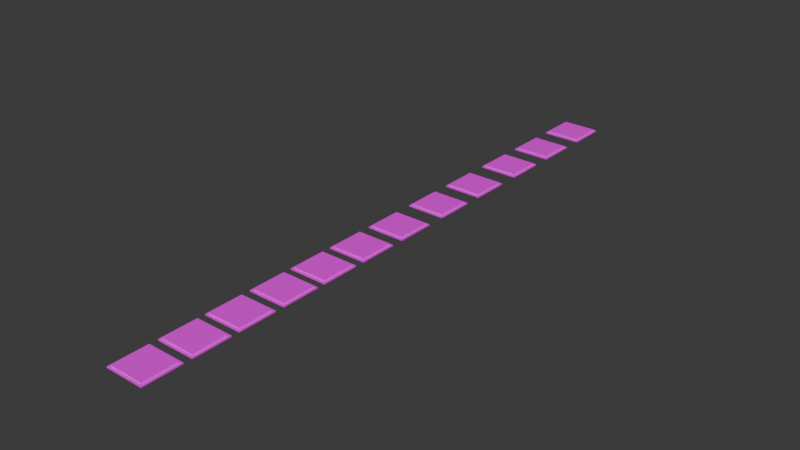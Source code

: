 # Source: Tiles.blend  (saved by Blender 4.0.36; exported with 4.5.12 LTS)
import bpy
from mathutils import Matrix  # noqa: F401  (used for matrix-valued properties, if any)

bpy.ops.wm.read_factory_settings(use_empty=True)
scene = bpy.context.scene
scene.name = 'Scene'

# ---- collections
col_collection = bpy.data.collections.new('Collection'); scene.collection.children.link(col_collection)

# ---- images (referenced by path relative to the original .blend; pixels are not part of the script)
import os
ASSET_DIR = os.environ.get("B2B_ASSET_DIR", "")  # directory of the original .blend (textures are referenced by path, not embedded)
HERE = os.path.dirname(os.path.abspath(__file__))  # packed textures are extracted next to this script under _unpacked/

def load_image(name, relpath, width, height, colorspace="sRGB"):
    """Load a texture the original file referenced (path relative to the .blend, or extracted next to this script)."""
    p = next((c for c in (os.path.join(HERE, relpath), os.path.join(ASSET_DIR, relpath)) if relpath and os.path.exists(c)), "")
    if p:
        img = bpy.data.images.load(p, check_existing=True)
        img.name = name
    else:  # same state as the original file: an image datablock whose file is absent (Cycles renders it pink)
        img = bpy.data.images.new(name, width, height)
        img.source = "FILE"
        img.filepath = "//" + (relpath or name)
    img.colorspace_settings.name = colorspace
    return img
img_textureatlas_01_png_001 = load_image('TextureAtlas_01.png.001', 'TextureAtlas_01.png', 1024, 1024, 'sRGB')

# ---- materials (node trees are filled in below, after node groups)
mat_material = bpy.data.materials.new('Material')
mat_material.alpha_threshold = 0.0
mat_material.use_transparent_shadow = False
mat_material.roughness = 0.5
mat_material.line_color = (0.0, 0.0, 0.0, 1.0)

# ---- material node trees
mat_material.use_nodes = True; mat_material.node_tree.nodes.clear()
_N = mat_material.node_tree.nodes; _L = mat_material.node_tree.links
n0 = _N.new('ShaderNodeOutputMaterial'); n0.name = 'Material Output'; n0.location = (300, 300)
n1 = _N.new('ShaderNodeBsdfPrincipled'); n1.name = 'Principled BSDF'; n1.location = (10, 300)
n1.inputs[3].default_value = 1.45
n2 = _N.new('ShaderNodeTexImage'); n2.name = 'Image Texture'; n2.location = (-363, 278)
n2.image = img_textureatlas_01_png_001
_L.new(n1.outputs[0], n0.inputs[0])
_L.new(n2.outputs[0], n1.inputs[0])
_L.new(n2.outputs[1], n1.inputs[4])
n0.is_active_output = True

# ---- world
world_world = bpy.data.worlds.new('World'); scene.world = world_world
world_world.use_nodes = True; world_world.node_tree.nodes.clear()
_N = world_world.node_tree.nodes; _L = world_world.node_tree.links
n0 = _N.new('ShaderNodeOutputWorld'); n0.name = 'World Output'; n0.location = (300, 300)
n1 = _N.new('ShaderNodeBackground'); n1.name = 'Background'; n1.location = (10, 300)
n1.inputs[0].default_value = (0.05088, 0.05088, 0.05088, 1.0)
_L.new(n1.outputs[0], n0.inputs[0])
n0.is_active_output = True
world_world.color = (0.05088, 0.05088, 0.05088)
world_world.use_sun_shadow = False
world_world.sun_shadow_jitter_overblur = 0.0

# ---- meshes
me_cube_001 = bpy.data.meshes.new('Cube.001')
me_cube_001.from_pydata([(-1.0, -1.0, 0.0), (-0.8874, -0.8874, 0.06416), (-1.0, 1.0, 0.0), (-0.8874, 0.8874, 0.06416), (1.0, -1.0, 0.0), (0.8874, -0.8874, 0.06416), (1.0, 1.0, 0.0), (0.8874, 0.8874, 0.06416), (-1.0, -1.0, 0.06416), (-1.0, 1.0, 0.06416), (1.0, 1.0, 0.06416), (1.0, -1.0, 0.06416), (-0.8874, -0.8874, 0.1355), (-0.8874, 0.8874, 0.1355), (0.8874, 0.8874, 0.1355), (0.8874, -0.8874, 0.1355)], [], [(0, 8, 9, 2), (2, 9, 10, 6), (6, 10, 11, 4), (4, 11, 8, 0), (2, 6, 4, 0), (7, 3, 13, 14), (1, 3, 9, 8), (3, 7, 10, 9), (7, 5, 11, 10), (5, 1, 8, 11), (14, 13, 12, 15), (5, 7, 14, 15), (3, 1, 12, 13), (1, 5, 15, 12)])
_uv = me_cube_001.uv_layers.new(name='UVMap')
_uv.uv.foreach_set('vector', [0.1987, 0.985, 0.1987, 0.985, 0.1987, 0.985, 0.1987, 0.985, 0.1987, 0.985, 0.1987, 0.985, 0.1987, 0.985, 0.1987, 0.985, 0.1987, 0.985, 0.1987, 0.985, 0.1987, 0.985, 0.1987, 0.985, 0.1987, 0.985, 0.1987, 0.985, 0.1987, 0.985, 0.1987, 0.985, 0.1987, 0.985, 0.1987, 0.985, 0.1987, 0.985, 0.1987, 0.985, 0.1987, 0.985, 0.1987, 0.985, 0.1987, 0.985, 0.1987, 0.985, 0.1987, 0.985, 0.1987, 0.985, 0.1987, 0.985, 0.1987, 0.985, 0.1987, 0.985, 0.1987, 0.985, 0.1987, 0.985, 0.1987, 0.985, 0.1987, 0.985, 0.1987, 0.985, 0.1987, 0.985, 0.1987, 0.985, 0.1987, 0.985, 0.1987, 0.985, 0.1987, 0.985, 0.1987, 0.985, 0.01798, 0.9507, 0.01798, 0.9507, 0.01798, 0.9507, 0.01798, 0.9507, 0.1987, 0.985, 0.1987, 0.985, 0.1987, 0.985, 0.1987, 0.985, 0.1987, 0.985, 0.1987, 0.985, 0.1987, 0.985, 0.1987, 0.985, 0.1987, 0.985, 0.1987, 0.985, 0.1987, 0.985, 0.1987, 0.985])
me_cube_001.materials.append(mat_material)
me_cube_001.update()
me_cube_002 = bpy.data.meshes.new('Cube.002')
me_cube_002.from_pydata([(-1.0, -1.0, 0.0), (-0.8874, -0.8874, 0.06416), (-1.0, 1.0, 0.0), (-0.8874, 0.8874, 0.06416), (1.0, -1.0, 0.0), (0.8874, -0.8874, 0.06416), (1.0, 1.0, 0.0), (0.8874, 0.8874, 0.06416), (-1.0, -1.0, 0.06416), (-1.0, 1.0, 0.06416), (1.0, 1.0, 0.06416), (1.0, -1.0, 0.06416), (-0.8874, -0.8874, 0.1355), (-0.8874, 0.8874, 0.1355), (0.8874, 0.8874, 0.1355), (0.8874, -0.8874, 0.1355)], [], [(0, 8, 9, 2), (2, 9, 10, 6), (6, 10, 11, 4), (4, 11, 8, 0), (2, 6, 4, 0), (7, 3, 13, 14), (1, 3, 9, 8), (3, 7, 10, 9), (7, 5, 11, 10), (5, 1, 8, 11), (14, 13, 12, 15), (5, 7, 14, 15), (3, 1, 12, 13), (1, 5, 15, 12)])
_uv = me_cube_002.uv_layers.new(name='UVMap')
_uv.uv.foreach_set('vector', [0.1987, 0.985, 0.1987, 0.985, 0.1987, 0.985, 0.1987, 0.985, 0.1987, 0.985, 0.1987, 0.985, 0.1987, 0.985, 0.1987, 0.985, 0.1987, 0.985, 0.1987, 0.985, 0.1987, 0.985, 0.1987, 0.985, 0.1987, 0.985, 0.1987, 0.985, 0.1987, 0.985, 0.1987, 0.985, 0.1987, 0.985, 0.1987, 0.985, 0.1987, 0.985, 0.1987, 0.985, 0.1987, 0.985, 0.1987, 0.985, 0.1987, 0.985, 0.1987, 0.985, 0.1987, 0.985, 0.1987, 0.985, 0.1987, 0.985, 0.1987, 0.985, 0.1987, 0.985, 0.1987, 0.985, 0.1987, 0.985, 0.1987, 0.985, 0.1987, 0.985, 0.1987, 0.985, 0.1987, 0.985, 0.1987, 0.985, 0.1987, 0.985, 0.1987, 0.985, 0.1987, 0.985, 0.1987, 0.985, 0.008522, 0.2263, 0.008522, 0.106, 0.1288, 0.106, 0.1288, 0.2263, 0.1987, 0.985, 0.1987, 0.985, 0.1987, 0.985, 0.1987, 0.985, 0.1987, 0.985, 0.1987, 0.985, 0.1987, 0.985, 0.1987, 0.985, 0.1987, 0.985, 0.1987, 0.985, 0.1987, 0.985, 0.1987, 0.985])
me_cube_002.materials.append(mat_material)
me_cube_002.update()
me_cube_004 = bpy.data.meshes.new('Cube.004')
me_cube_004.from_pydata([(-1.0, -1.0, 0.0), (-0.8874, -0.8874, 0.06416), (-1.0, 1.0, 0.0), (-0.8874, 0.8874, 0.06416), (1.0, -1.0, 0.0), (0.8874, -0.8874, 0.06416), (1.0, 1.0, 0.0), (0.8874, 0.8874, 0.06416), (-1.0, -1.0, 0.06416), (-1.0, 1.0, 0.06416), (1.0, 1.0, 0.06416), (1.0, -1.0, 0.06416), (-0.8874, -0.8874, 0.1355), (-0.8874, 0.8874, 0.1355), (0.8874, 0.8874, 0.1355), (0.8874, -0.8874, 0.1355)], [], [(0, 8, 9, 2), (2, 9, 10, 6), (6, 10, 11, 4), (4, 11, 8, 0), (2, 6, 4, 0), (7, 3, 13, 14), (1, 3, 9, 8), (3, 7, 10, 9), (7, 5, 11, 10), (5, 1, 8, 11), (14, 13, 12, 15), (5, 7, 14, 15), (3, 1, 12, 13), (1, 5, 15, 12)])
_uv = me_cube_004.uv_layers.new(name='UVMap')
_uv.uv.foreach_set('vector', [0.2112, 0.9839, 0.2112, 0.9839, 0.2112, 0.9839, 0.2112, 0.9839, 0.2112, 0.9839, 0.2112, 0.9839, 0.2112, 0.9839, 0.2112, 0.9839, 0.2112, 0.9839, 0.2112, 0.9839, 0.2112, 0.9839, 0.2112, 0.9839, 0.2112, 0.9839, 0.2112, 0.9839, 0.2112, 0.9839, 0.2112, 0.9839, 0.2112, 0.9839, 0.2112, 0.9839, 0.2112, 0.9839, 0.2112, 0.9839, 0.2112, 0.9839, 0.2112, 0.9839, 0.2112, 0.9839, 0.2112, 0.9839, 0.2112, 0.9839, 0.2112, 0.9839, 0.2112, 0.9839, 0.2112, 0.9839, 0.2112, 0.9839, 0.2112, 0.9839, 0.2112, 0.9839, 0.2112, 0.9839, 0.2112, 0.9839, 0.2112, 0.9839, 0.2112, 0.9839, 0.2112, 0.9839, 0.2112, 0.9839, 0.2112, 0.9839, 0.2112, 0.9839, 0.2112, 0.9839, 0.1396, 0.2263, 0.1396, 0.106, 0.2598, 0.106, 0.2598, 0.2263, 0.2112, 0.9839, 0.2112, 0.9839, 0.2112, 0.9839, 0.2112, 0.9839, 0.2112, 0.9839, 0.2112, 0.9839, 0.2112, 0.9839, 0.2112, 0.9839, 0.2112, 0.9839, 0.2112, 0.9839, 0.2112, 0.9839, 0.2112, 0.9839])
me_cube_004.materials.append(mat_material)
me_cube_004.update()
me_cube_006 = bpy.data.meshes.new('Cube.006')
me_cube_006.from_pydata([(-1.0, -1.0, 0.0), (-0.8874, -0.8874, 0.06416), (-1.0, 1.0, 0.0), (-0.8874, 0.8874, 0.06416), (1.0, -1.0, 0.0), (0.8874, -0.8874, 0.06416), (1.0, 1.0, 0.0), (0.8874, 0.8874, 0.06416), (-1.0, -1.0, 0.06416), (-1.0, 1.0, 0.06416), (1.0, 1.0, 0.06416), (1.0, -1.0, 0.06416), (-0.8874, -0.8874, 0.1355), (-0.8874, 0.8874, 0.1355), (0.8874, 0.8874, 0.1355), (0.8874, -0.8874, 0.1355)], [], [(0, 8, 9, 2), (2, 9, 10, 6), (6, 10, 11, 4), (4, 11, 8, 0), (2, 6, 4, 0), (7, 3, 13, 14), (1, 3, 9, 8), (3, 7, 10, 9), (7, 5, 11, 10), (5, 1, 8, 11), (14, 13, 12, 15), (5, 7, 14, 15), (3, 1, 12, 13), (1, 5, 15, 12)])
_uv = me_cube_006.uv_layers.new(name='UVMap')
_uv.uv.foreach_set('vector', [0.1987, 0.985, 0.1987, 0.985, 0.1987, 0.985, 0.1987, 0.985, 0.1987, 0.985, 0.1987, 0.985, 0.1987, 0.985, 0.1987, 0.985, 0.1987, 0.985, 0.1987, 0.985, 0.1987, 0.985, 0.1987, 0.985, 0.1987, 0.985, 0.1987, 0.985, 0.1987, 0.985, 0.1987, 0.985, 0.1987, 0.985, 0.1987, 0.985, 0.1987, 0.985, 0.1987, 0.985, 0.1987, 0.985, 0.1987, 0.985, 0.1987, 0.985, 0.1987, 0.985, 0.1987, 0.985, 0.1987, 0.985, 0.1987, 0.985, 0.1987, 0.985, 0.1987, 0.985, 0.1987, 0.985, 0.1987, 0.985, 0.1987, 0.985, 0.1987, 0.985, 0.1987, 0.985, 0.1987, 0.985, 0.1987, 0.985, 0.1987, 0.985, 0.1987, 0.985, 0.1987, 0.985, 0.1987, 0.985, 0.2751, 0.2282, 0.2751, 0.1079, 0.3954, 0.1079, 0.3954, 0.2282, 0.1987, 0.985, 0.1987, 0.985, 0.1987, 0.985, 0.1987, 0.985, 0.1987, 0.985, 0.1987, 0.985, 0.1987, 0.985, 0.1987, 0.985, 0.1987, 0.985, 0.1987, 0.985, 0.1987, 0.985, 0.1987, 0.985])
me_cube_006.materials.append(mat_material)
me_cube_006.update()
me_cube_003 = bpy.data.meshes.new('Cube.003')
me_cube_003.from_pydata([(-1.0, -1.0, 0.0), (-0.8874, -0.8874, 0.06416), (-1.0, 1.0, 0.0), (-0.8874, 0.8874, 0.06416), (1.0, -1.0, 0.0), (0.8874, -0.8874, 0.06416), (1.0, 1.0, 0.0), (0.8874, 0.8874, 0.06416), (-1.0, -1.0, 0.06416), (-1.0, 1.0, 0.06416), (1.0, 1.0, 0.06416), (1.0, -1.0, 0.06416), (-0.8874, -0.8874, 0.1355), (-0.8874, 0.8874, 0.1355), (0.8874, 0.8874, 0.1355), (0.8874, -0.8874, 0.1355)], [], [(0, 8, 9, 2), (2, 9, 10, 6), (6, 10, 11, 4), (4, 11, 8, 0), (2, 6, 4, 0), (7, 3, 13, 14), (1, 3, 9, 8), (3, 7, 10, 9), (7, 5, 11, 10), (5, 1, 8, 11), (14, 13, 12, 15), (5, 7, 14, 15), (3, 1, 12, 13), (1, 5, 15, 12)])
_uv = me_cube_003.uv_layers.new(name='UVMap')
_uv.uv.foreach_set('vector', [0.4697, 0.2013, 0.4697, 0.2013, 0.4697, 0.2013, 0.4697, 0.2013, 0.4697, 0.2013, 0.4697, 0.2013, 0.4697, 0.2013, 0.4697, 0.2013, 0.4697, 0.2013, 0.4697, 0.2013, 0.4697, 0.2013, 0.4697, 0.2013, 0.4697, 0.2013, 0.4697, 0.2013, 0.4697, 0.2013, 0.4697, 0.2013, 0.4697, 0.2013, 0.4697, 0.2013, 0.4697, 0.2013, 0.4697, 0.2013, 0.4697, 0.2013, 0.4697, 0.2013, 0.4697, 0.2013, 0.4697, 0.2013, 0.4697, 0.2013, 0.4697, 0.2013, 0.4697, 0.2013, 0.4697, 0.2013, 0.4697, 0.2013, 0.4697, 0.2013, 0.4697, 0.2013, 0.4697, 0.2013, 0.4697, 0.2013, 0.4697, 0.2013, 0.4697, 0.2013, 0.4697, 0.2013, 0.4697, 0.2013, 0.4697, 0.2013, 0.4697, 0.2013, 0.4697, 0.2013, 0.41, 0.2282, 0.41, 0.1079, 0.5303, 0.1079, 0.5303, 0.2282, 0.4697, 0.2013, 0.4697, 0.2013, 0.4697, 0.2013, 0.4697, 0.2013, 0.4697, 0.2013, 0.4697, 0.2013, 0.4697, 0.2013, 0.4697, 0.2013, 0.4697, 0.2013, 0.4697, 0.2013, 0.4697, 0.2013, 0.4697, 0.2013])
me_cube_003.materials.append(mat_material)
me_cube_003.update()
me_cube_005 = bpy.data.meshes.new('Cube.005')
me_cube_005.from_pydata([(-1.0, -1.0, 0.0), (-0.8874, -0.8874, 0.06416), (-1.0, 1.0, 0.0), (-0.8874, 0.8874, 0.06416), (1.0, -1.0, 0.0), (0.8874, -0.8874, 0.06416), (1.0, 1.0, 0.0), (0.8874, 0.8874, 0.06416), (-1.0, -1.0, 0.06416), (-1.0, 1.0, 0.06416), (1.0, 1.0, 0.06416), (1.0, -1.0, 0.06416), (-0.8874, -0.8874, 0.1355), (-0.8874, 0.8874, 0.1355), (0.8874, 0.8874, 0.1355), (0.8874, -0.8874, 0.1355)], [], [(0, 8, 9, 2), (2, 9, 10, 6), (6, 10, 11, 4), (4, 11, 8, 0), (2, 6, 4, 0), (7, 3, 13, 14), (1, 3, 9, 8), (3, 7, 10, 9), (7, 5, 11, 10), (5, 1, 8, 11), (14, 13, 12, 15), (5, 7, 14, 15), (3, 1, 12, 13), (1, 5, 15, 12)])
_uv = me_cube_005.uv_layers.new(name='UVMap')
_uv.uv.foreach_set('vector', [0.4697, 0.2013, 0.4697, 0.2013, 0.4697, 0.2013, 0.4697, 0.2013, 0.4697, 0.2013, 0.4697, 0.2013, 0.4697, 0.2013, 0.4697, 0.2013, 0.4697, 0.2013, 0.4697, 0.2013, 0.4697, 0.2013, 0.4697, 0.2013, 0.4697, 0.2013, 0.4697, 0.2013, 0.4697, 0.2013, 0.4697, 0.2013, 0.4697, 0.2013, 0.4697, 0.2013, 0.4697, 0.2013, 0.4697, 0.2013, 0.4697, 0.2013, 0.4697, 0.2013, 0.4697, 0.2013, 0.4697, 0.2013, 0.4697, 0.2013, 0.4697, 0.2013, 0.4697, 0.2013, 0.4697, 0.2013, 0.4697, 0.2013, 0.4697, 0.2013, 0.4697, 0.2013, 0.4697, 0.2013, 0.4697, 0.2013, 0.4697, 0.2013, 0.4697, 0.2013, 0.4697, 0.2013, 0.4697, 0.2013, 0.4697, 0.2013, 0.4697, 0.2013, 0.4697, 0.2013, 0.5438, 0.2273, 0.5438, 0.107, 0.6641, 0.107, 0.6641, 0.2273, 0.4697, 0.2013, 0.4697, 0.2013, 0.4697, 0.2013, 0.4697, 0.2013, 0.4697, 0.2013, 0.4697, 0.2013, 0.4697, 0.2013, 0.4697, 0.2013, 0.4697, 0.2013, 0.4697, 0.2013, 0.4697, 0.2013, 0.4697, 0.2013])
me_cube_005.materials.append(mat_material)
me_cube_005.update()
me_cube_007 = bpy.data.meshes.new('Cube.007')
me_cube_007.from_pydata([(-1.0, -1.0, 0.0), (-0.8874, -0.8874, 0.06416), (-1.0, 1.0, 0.0), (-0.8874, 0.8874, 0.06416), (1.0, -1.0, 0.0), (0.8874, -0.8874, 0.06416), (1.0, 1.0, 0.0), (0.8874, 0.8874, 0.06416), (-1.0, -1.0, 0.06416), (-1.0, 1.0, 0.06416), (1.0, 1.0, 0.06416), (1.0, -1.0, 0.06416), (-0.8874, -0.8874, 0.1355), (-0.8874, 0.8874, 0.1355), (0.8874, 0.8874, 0.1355), (0.8874, -0.8874, 0.1355)], [], [(0, 8, 9, 2), (2, 9, 10, 6), (6, 10, 11, 4), (4, 11, 8, 0), (2, 6, 4, 0), (7, 3, 13, 14), (1, 3, 9, 8), (3, 7, 10, 9), (7, 5, 11, 10), (5, 1, 8, 11), (14, 13, 12, 15), (5, 7, 14, 15), (3, 1, 12, 13), (1, 5, 15, 12)])
_uv = me_cube_007.uv_layers.new(name='UVMap')
_uv.uv.foreach_set('vector', [0.4697, 0.2013, 0.4697, 0.2013, 0.4697, 0.2013, 0.4697, 0.2013, 0.4697, 0.2013, 0.4697, 0.2013, 0.4697, 0.2013, 0.4697, 0.2013, 0.4697, 0.2013, 0.4697, 0.2013, 0.4697, 0.2013, 0.4697, 0.2013, 0.4697, 0.2013, 0.4697, 0.2013, 0.4697, 0.2013, 0.4697, 0.2013, 0.4697, 0.2013, 0.4697, 0.2013, 0.4697, 0.2013, 0.4697, 0.2013, 0.4697, 0.2013, 0.4697, 0.2013, 0.4697, 0.2013, 0.4697, 0.2013, 0.4697, 0.2013, 0.4697, 0.2013, 0.4697, 0.2013, 0.4697, 0.2013, 0.4697, 0.2013, 0.4697, 0.2013, 0.4697, 0.2013, 0.4697, 0.2013, 0.4697, 0.2013, 0.4697, 0.2013, 0.4697, 0.2013, 0.4697, 0.2013, 0.4697, 0.2013, 0.4697, 0.2013, 0.4697, 0.2013, 0.4697, 0.2013, 0.6786, 0.2273, 0.6786, 0.107, 0.7988, 0.107, 0.7988, 0.2273, 0.4697, 0.2013, 0.4697, 0.2013, 0.4697, 0.2013, 0.4697, 0.2013, 0.4697, 0.2013, 0.4697, 0.2013, 0.4697, 0.2013, 0.4697, 0.2013, 0.4697, 0.2013, 0.4697, 0.2013, 0.4697, 0.2013, 0.4697, 0.2013])
me_cube_007.materials.append(mat_material)
me_cube_007.update()
me_cube_008 = bpy.data.meshes.new('Cube.008')
me_cube_008.from_pydata([(-1.0, -1.0, 0.0), (-0.8874, -0.8874, 0.06416), (-1.0, 1.0, 0.0), (-0.8874, 0.8874, 0.06416), (1.0, -1.0, 0.0), (0.8874, -0.8874, 0.06416), (1.0, 1.0, 0.0), (0.8874, 0.8874, 0.06416), (-1.0, -1.0, 0.06416), (-1.0, 1.0, 0.06416), (1.0, 1.0, 0.06416), (1.0, -1.0, 0.06416), (-0.8874, -0.8874, 0.1355), (-0.8874, 0.8874, 0.1355), (0.8874, 0.8874, 0.1355), (0.8874, -0.8874, 0.1355)], [], [(0, 8, 9, 2), (2, 9, 10, 6), (6, 10, 11, 4), (4, 11, 8, 0), (2, 6, 4, 0), (7, 3, 13, 14), (1, 3, 9, 8), (3, 7, 10, 9), (7, 5, 11, 10), (5, 1, 8, 11), (14, 13, 12, 15), (5, 7, 14, 15), (3, 1, 12, 13), (1, 5, 15, 12)])
_uv = me_cube_008.uv_layers.new(name='UVMap')
_uv.uv.foreach_set('vector', [0.4697, 0.2013, 0.4697, 0.2013, 0.4697, 0.2013, 0.4697, 0.2013, 0.4697, 0.2013, 0.4697, 0.2013, 0.4697, 0.2013, 0.4697, 0.2013, 0.4697, 0.2013, 0.4697, 0.2013, 0.4697, 0.2013, 0.4697, 0.2013, 0.4697, 0.2013, 0.4697, 0.2013, 0.4697, 0.2013, 0.4697, 0.2013, 0.4697, 0.2013, 0.4697, 0.2013, 0.4697, 0.2013, 0.4697, 0.2013, 0.4697, 0.2013, 0.4697, 0.2013, 0.4697, 0.2013, 0.4697, 0.2013, 0.4697, 0.2013, 0.4697, 0.2013, 0.4697, 0.2013, 0.4697, 0.2013, 0.4697, 0.2013, 0.4697, 0.2013, 0.4697, 0.2013, 0.4697, 0.2013, 0.4697, 0.2013, 0.4697, 0.2013, 0.4697, 0.2013, 0.4697, 0.2013, 0.4697, 0.2013, 0.4697, 0.2013, 0.4697, 0.2013, 0.4697, 0.2013, 0.8122, 0.2279, 0.8122, 0.1076, 0.9324, 0.1076, 0.9324, 0.2279, 0.4697, 0.2013, 0.4697, 0.2013, 0.4697, 0.2013, 0.4697, 0.2013, 0.4697, 0.2013, 0.4697, 0.2013, 0.4697, 0.2013, 0.4697, 0.2013, 0.4697, 0.2013, 0.4697, 0.2013, 0.4697, 0.2013, 0.4697, 0.2013])
me_cube_008.materials.append(mat_material)
me_cube_008.update()
me_cube_009 = bpy.data.meshes.new('Cube.009')
me_cube_009.from_pydata([(-1.0, -1.0, 0.0), (-0.8874, -0.8874, 0.06416), (-1.0, 1.0, 0.0), (-0.8874, 0.8874, 0.06416), (1.0, -1.0, 0.0), (0.8874, -0.8874, 0.06416), (1.0, 1.0, 0.0), (0.8874, 0.8874, 0.06416), (-1.0, -1.0, 0.06416), (-1.0, 1.0, 0.06416), (1.0, 1.0, 0.06416), (1.0, -1.0, 0.06416), (-0.8874, -0.8874, 0.1355), (-0.8874, 0.8874, 0.1355), (0.8874, 0.8874, 0.1355), (0.8874, -0.8874, 0.1355)], [], [(0, 8, 9, 2), (2, 9, 10, 6), (6, 10, 11, 4), (4, 11, 8, 0), (2, 6, 4, 0), (7, 3, 13, 14), (1, 3, 9, 8), (3, 7, 10, 9), (7, 5, 11, 10), (5, 1, 8, 11), (14, 13, 12, 15), (5, 7, 14, 15), (3, 1, 12, 13), (1, 5, 15, 12)])
_uv = me_cube_009.uv_layers.new(name='UVMap')
_uv.uv.foreach_set('vector', [0.4697, 0.2013, 0.4697, 0.2013, 0.4697, 0.2013, 0.4697, 0.2013, 0.4697, 0.2013, 0.4697, 0.2013, 0.4697, 0.2013, 0.4697, 0.2013, 0.4697, 0.2013, 0.4697, 0.2013, 0.4697, 0.2013, 0.4697, 0.2013, 0.4697, 0.2013, 0.4697, 0.2013, 0.4697, 0.2013, 0.4697, 0.2013, 0.4697, 0.2013, 0.4697, 0.2013, 0.4697, 0.2013, 0.4697, 0.2013, 0.4697, 0.2013, 0.4697, 0.2013, 0.4697, 0.2013, 0.4697, 0.2013, 0.4697, 0.2013, 0.4697, 0.2013, 0.4697, 0.2013, 0.4697, 0.2013, 0.4697, 0.2013, 0.4697, 0.2013, 0.4697, 0.2013, 0.4697, 0.2013, 0.4697, 0.2013, 0.4697, 0.2013, 0.4697, 0.2013, 0.4697, 0.2013, 0.4697, 0.2013, 0.4697, 0.2013, 0.4697, 0.2013, 0.4697, 0.2013, 0.01625, 0.5407, 0.01625, 0.4204, 0.1365, 0.4204, 0.1365, 0.5407, 0.4697, 0.2013, 0.4697, 0.2013, 0.4697, 0.2013, 0.4697, 0.2013, 0.4697, 0.2013, 0.4697, 0.2013, 0.4697, 0.2013, 0.4697, 0.2013, 0.4697, 0.2013, 0.4697, 0.2013, 0.4697, 0.2013, 0.4697, 0.2013])
me_cube_009.materials.append(mat_material)
me_cube_009.update()
me_cube_010 = bpy.data.meshes.new('Cube.010')
me_cube_010.from_pydata([(-1.0, -1.0, 0.0), (-0.8874, -0.8874, 0.06416), (-1.0, 1.0, 0.0), (-0.8874, 0.8874, 0.06416), (1.0, -1.0, 0.0), (0.8874, -0.8874, 0.06416), (1.0, 1.0, 0.0), (0.8874, 0.8874, 0.06416), (-1.0, -1.0, 0.06416), (-1.0, 1.0, 0.06416), (1.0, 1.0, 0.06416), (1.0, -1.0, 0.06416), (-0.8874, -0.8874, 0.1355), (-0.8874, 0.8874, 0.1355), (0.8874, 0.8874, 0.1355), (0.8874, -0.8874, 0.1355)], [], [(0, 8, 9, 2), (2, 9, 10, 6), (6, 10, 11, 4), (4, 11, 8, 0), (2, 6, 4, 0), (7, 3, 13, 14), (1, 3, 9, 8), (3, 7, 10, 9), (7, 5, 11, 10), (5, 1, 8, 11), (14, 13, 12, 15), (5, 7, 14, 15), (3, 1, 12, 13), (1, 5, 15, 12)])
_uv = me_cube_010.uv_layers.new(name='UVMap')
_uv.uv.foreach_set('vector', [0.4697, 0.2013, 0.4697, 0.2013, 0.4697, 0.2013, 0.4697, 0.2013, 0.4697, 0.2013, 0.4697, 0.2013, 0.4697, 0.2013, 0.4697, 0.2013, 0.4697, 0.2013, 0.4697, 0.2013, 0.4697, 0.2013, 0.4697, 0.2013, 0.4697, 0.2013, 0.4697, 0.2013, 0.4697, 0.2013, 0.4697, 0.2013, 0.4697, 0.2013, 0.4697, 0.2013, 0.4697, 0.2013, 0.4697, 0.2013, 0.4697, 0.2013, 0.4697, 0.2013, 0.4697, 0.2013, 0.4697, 0.2013, 0.4697, 0.2013, 0.4697, 0.2013, 0.4697, 0.2013, 0.4697, 0.2013, 0.4697, 0.2013, 0.4697, 0.2013, 0.4697, 0.2013, 0.4697, 0.2013, 0.4697, 0.2013, 0.4697, 0.2013, 0.4697, 0.2013, 0.4697, 0.2013, 0.4697, 0.2013, 0.4697, 0.2013, 0.4697, 0.2013, 0.4697, 0.2013, 0.1486, 0.5407, 0.1486, 0.4204, 0.2688, 0.4204, 0.2688, 0.5407, 0.4697, 0.2013, 0.4697, 0.2013, 0.4697, 0.2013, 0.4697, 0.2013, 0.4697, 0.2013, 0.4697, 0.2013, 0.4697, 0.2013, 0.4697, 0.2013, 0.4697, 0.2013, 0.4697, 0.2013, 0.4697, 0.2013, 0.4697, 0.2013])
me_cube_010.materials.append(mat_material)
me_cube_010.update()
me_cube_011 = bpy.data.meshes.new('Cube.011')
me_cube_011.from_pydata([(-1.0, -1.0, 0.0), (-0.8874, -0.8874, 0.06416), (-1.0, 1.0, 0.0), (-0.8874, 0.8874, 0.06416), (1.0, -1.0, 0.0), (0.8874, -0.8874, 0.06416), (1.0, 1.0, 0.0), (0.8874, 0.8874, 0.06416), (-1.0, -1.0, 0.06416), (-1.0, 1.0, 0.06416), (1.0, 1.0, 0.06416), (1.0, -1.0, 0.06416), (-0.8874, -0.8874, 0.1355), (-0.8874, 0.8874, 0.1355), (0.8874, 0.8874, 0.1355), (0.8874, -0.8874, 0.1355)], [], [(0, 8, 9, 2), (2, 9, 10, 6), (6, 10, 11, 4), (4, 11, 8, 0), (2, 6, 4, 0), (7, 3, 13, 14), (1, 3, 9, 8), (3, 7, 10, 9), (7, 5, 11, 10), (5, 1, 8, 11), (14, 13, 12, 15), (5, 7, 14, 15), (3, 1, 12, 13), (1, 5, 15, 12)])
_uv = me_cube_011.uv_layers.new(name='UVMap')
_uv.uv.foreach_set('vector', [0.4697, 0.2013, 0.4697, 0.2013, 0.4697, 0.2013, 0.4697, 0.2013, 0.4697, 0.2013, 0.4697, 0.2013, 0.4697, 0.2013, 0.4697, 0.2013, 0.4697, 0.2013, 0.4697, 0.2013, 0.4697, 0.2013, 0.4697, 0.2013, 0.4697, 0.2013, 0.4697, 0.2013, 0.4697, 0.2013, 0.4697, 0.2013, 0.4697, 0.2013, 0.4697, 0.2013, 0.4697, 0.2013, 0.4697, 0.2013, 0.4697, 0.2013, 0.4697, 0.2013, 0.4697, 0.2013, 0.4697, 0.2013, 0.4697, 0.2013, 0.4697, 0.2013, 0.4697, 0.2013, 0.4697, 0.2013, 0.4697, 0.2013, 0.4697, 0.2013, 0.4697, 0.2013, 0.4697, 0.2013, 0.4697, 0.2013, 0.4697, 0.2013, 0.4697, 0.2013, 0.4697, 0.2013, 0.4697, 0.2013, 0.4697, 0.2013, 0.4697, 0.2013, 0.4697, 0.2013, 0.2798, 0.5407, 0.2798, 0.4204, 0.4001, 0.4204, 0.4001, 0.5407, 0.4697, 0.2013, 0.4697, 0.2013, 0.4697, 0.2013, 0.4697, 0.2013, 0.4697, 0.2013, 0.4697, 0.2013, 0.4697, 0.2013, 0.4697, 0.2013, 0.4697, 0.2013, 0.4697, 0.2013, 0.4697, 0.2013, 0.4697, 0.2013])
me_cube_011.materials.append(mat_material)
me_cube_011.update()
me_cube_012 = bpy.data.meshes.new('Cube.012')
me_cube_012.from_pydata([(-1.0, -1.0, 0.0), (-0.8874, -0.8874, 0.06416), (-1.0, 1.0, 0.0), (-0.8874, 0.8874, 0.06416), (1.0, -1.0, 0.0), (0.8874, -0.8874, 0.06416), (1.0, 1.0, 0.0), (0.8874, 0.8874, 0.06416), (-1.0, -1.0, 0.06416), (-1.0, 1.0, 0.06416), (1.0, 1.0, 0.06416), (1.0, -1.0, 0.06416), (-0.8874, -0.8874, 0.1355), (-0.8874, 0.8874, 0.1355), (0.8874, 0.8874, 0.1355), (0.8874, -0.8874, 0.1355)], [], [(0, 8, 9, 2), (2, 9, 10, 6), (6, 10, 11, 4), (4, 11, 8, 0), (2, 6, 4, 0), (7, 3, 13, 14), (1, 3, 9, 8), (3, 7, 10, 9), (7, 5, 11, 10), (5, 1, 8, 11), (14, 13, 12, 15), (5, 7, 14, 15), (3, 1, 12, 13), (1, 5, 15, 12)])
_uv = me_cube_012.uv_layers.new(name='UVMap')
_uv.uv.foreach_set('vector', [0.4697, 0.2013, 0.4697, 0.2013, 0.4697, 0.2013, 0.4697, 0.2013, 0.4697, 0.2013, 0.4697, 0.2013, 0.4697, 0.2013, 0.4697, 0.2013, 0.4697, 0.2013, 0.4697, 0.2013, 0.4697, 0.2013, 0.4697, 0.2013, 0.4697, 0.2013, 0.4697, 0.2013, 0.4697, 0.2013, 0.4697, 0.2013, 0.4697, 0.2013, 0.4697, 0.2013, 0.4697, 0.2013, 0.4697, 0.2013, 0.4697, 0.2013, 0.4697, 0.2013, 0.4697, 0.2013, 0.4697, 0.2013, 0.4697, 0.2013, 0.4697, 0.2013, 0.4697, 0.2013, 0.4697, 0.2013, 0.4697, 0.2013, 0.4697, 0.2013, 0.4697, 0.2013, 0.4697, 0.2013, 0.4697, 0.2013, 0.4697, 0.2013, 0.4697, 0.2013, 0.4697, 0.2013, 0.4697, 0.2013, 0.4697, 0.2013, 0.4697, 0.2013, 0.4697, 0.2013, 0.4169, 0.5407, 0.4169, 0.4204, 0.5371, 0.4204, 0.5371, 0.5407, 0.4697, 0.2013, 0.4697, 0.2013, 0.4697, 0.2013, 0.4697, 0.2013, 0.4697, 0.2013, 0.4697, 0.2013, 0.4697, 0.2013, 0.4697, 0.2013, 0.4697, 0.2013, 0.4697, 0.2013, 0.4697, 0.2013, 0.4697, 0.2013])
me_cube_012.materials.append(mat_material)
me_cube_012.update()

# ---- objects
ob_default = bpy.data.objects.new('Default', me_cube_001)
ob_checkpoint = bpy.data.objects.new('Checkpoint', me_cube_002)
ob_teleport = bpy.data.objects.new('Teleport', me_cube_004)
ob_draw = bpy.data.objects.new('Draw', me_cube_006)
ob_draw3 = bpy.data.objects.new('Draw3', me_cube_003)
ob_anomaly = bpy.data.objects.new('Anomaly', me_cube_005)
ob_mine = bpy.data.objects.new('Mine', me_cube_007)
ob_burn = bpy.data.objects.new('Burn', me_cube_008)
ob_snare = bpy.data.objects.new('Snare', me_cube_009)
ob_draw2 = bpy.data.objects.new('Draw2', me_cube_010)
ob_recharge = bpy.data.objects.new('Recharge', me_cube_011)
ob_dome = bpy.data.objects.new('Dome', me_cube_012)

# ---- transforms, parenting, visibility, modifiers, constraints
ob_default.location = (0.0, 0.0, 0.0)
ob_checkpoint.location = (0.0, -3.027, 0.0)
ob_teleport.location = (0.0, -5.997, 0.0)
ob_draw.location = (0.0, -9.071, 0.0)
ob_draw3.location = (0.0, -11.96, 0.0)
ob_anomaly.location = (0.0, -14.92, 0.0)
ob_mine.location = (0.0, -17.55, 0.0)
ob_burn.location = (0.0, -20.03, 0.0)
ob_snare.location = (0.0, -22.44, 0.0)
ob_draw2.location = (0.0, -24.89, 0.0)
ob_recharge.location = (0.0, -27.29, 0.0)
ob_dome.location = (0.0, -29.71, 0.0)

# ---- collection membership
col_collection.objects.link(ob_default)
col_collection.objects.link(ob_checkpoint)
col_collection.objects.link(ob_teleport)
col_collection.objects.link(ob_draw)
col_collection.objects.link(ob_draw3)
col_collection.objects.link(ob_anomaly)
col_collection.objects.link(ob_mine)
col_collection.objects.link(ob_burn)
col_collection.objects.link(ob_snare)
col_collection.objects.link(ob_draw2)
col_collection.objects.link(ob_recharge)
col_collection.objects.link(ob_dome)

# ---- scene / render settings (as saved in the file)
scene.frame_start = 1; scene.frame_end = 250; scene.frame_set(2)
scene.render.engine = 'BLENDER_EEVEE_NEXT'
scene.cycles.sampling_pattern = 'TABULATED_SOBOL'
bpy.context.view_layer.update()

# ---- added for rendering (the .blend has no active camera and no usable light): camera, sun
cam_auto = bpy.data.cameras.new('AutoCamera')
cam_auto.lens = 50.0
cam_auto.sensor_width = 36.0
cam_auto.clip_end = 1000.0
ob_auto_camera = bpy.data.objects.new('AutoCamera', cam_auto)
scene.collection.objects.link(ob_auto_camera)
ob_auto_camera.location = (29.4016, -50.1392, 23.589)
ob_auto_camera.rotation_euler = (1.09748, -7.21219e-08, 0.694738)
scene.camera = ob_auto_camera
light_auto_sun = bpy.data.lights.new('AutoSun', 'SUN')
light_auto_sun.energy = 3.0
light_auto_sun.angle = 0.0523599
ob_auto_sun = bpy.data.objects.new('AutoSun', light_auto_sun)
scene.collection.objects.link(ob_auto_sun)
ob_auto_sun.rotation_euler = (0.872665, 0.174533, 0.523599)
bpy.context.view_layer.update()
